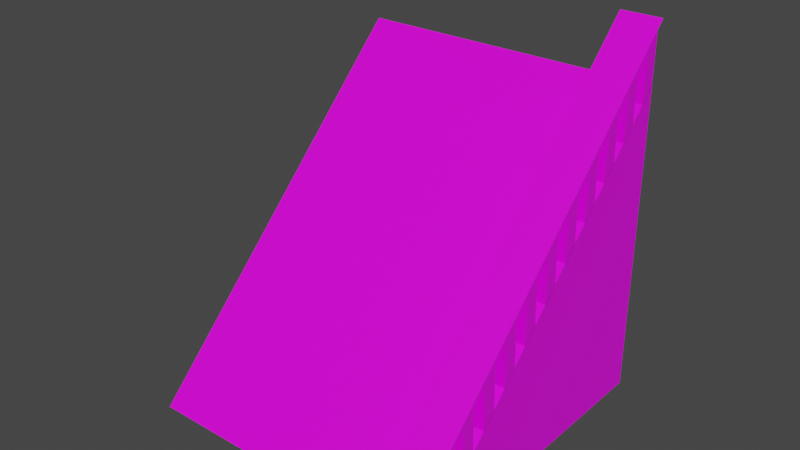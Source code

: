 # Source: ramp.blend  (saved by Blender 2.81.16; exported with 4.5.12 LTS)
import bpy
from mathutils import Matrix  # noqa: F401  (used for matrix-valued properties, if any)

bpy.ops.wm.read_factory_settings(use_empty=True)
scene = bpy.context.scene
scene.name = 'Scene'

# ---- collections
col_collection = bpy.data.collections.new('Collection'); scene.collection.children.link(col_collection)

# ---- images (referenced by path relative to the original .blend; pixels are not part of the script)
import os
ASSET_DIR = os.environ.get("B2B_ASSET_DIR", "")  # directory of the original .blend (textures are referenced by path, not embedded)
HERE = os.path.dirname(os.path.abspath(__file__))  # packed textures are extracted next to this script under _unpacked/

def load_image(name, relpath, width, height, colorspace="sRGB"):
    """Load a texture the original file referenced (path relative to the .blend, or extracted next to this script)."""
    p = next((c for c in (os.path.join(HERE, relpath), os.path.join(ASSET_DIR, relpath)) if relpath and os.path.exists(c)), "")
    if p:
        img = bpy.data.images.load(p, check_existing=True)
        img.name = name
    else:  # same state as the original file: an image datablock whose file is absent (Cycles renders it pink)
        img = bpy.data.images.new(name, width, height)
        img.source = "FILE"
        img.filepath = "//" + (relpath or name)
    img.colorspace_settings.name = colorspace
    return img
img_ground_png = load_image('ground.png', 'ground.png', 1024, 1024, 'sRGB')

# ---- materials (node trees are filled in below, after node groups)
mat_stone = bpy.data.materials.new('Stone')
mat_stone.alpha_threshold = 0.0
mat_stone.use_transparent_shadow = False
mat_stone.line_color = (0.0, 0.0, 0.0, 1.0)

# ---- material node trees
mat_stone.use_nodes = True; mat_stone.node_tree.nodes.clear()
_N = mat_stone.node_tree.nodes; _L = mat_stone.node_tree.links
n0 = _N.new('ShaderNodeOutputMaterial'); n0.name = 'Material Output'; n0.location = (300, 300)
n1 = _N.new('ShaderNodeBsdfPrincipled'); n1.name = 'Principled BSDF'; n1.location = (10, 300)
n1.distribution = 'GGX'
n1.subsurface_method = 'BURLEY'
n1.inputs[2].default_value = 0.4
n1.inputs[3].default_value = 1.45
n1.inputs[27].default_value = (0.0, 0.0, 0.0, 1.0)
n1.inputs[28].default_value = 1.0
n2 = _N.new('ShaderNodeTexImage'); n2.name = 'Image Texture'; n2.location = (-280, 270)
n2.image = img_ground_png
_L.new(n1.outputs[0], n0.inputs[0])
_L.new(n2.outputs[0], n1.inputs[0])
n0.is_active_output = True

# ---- world
world_world = bpy.data.worlds.new('World'); scene.world = world_world
world_world.use_nodes = True; world_world.node_tree.nodes.clear()
_N = world_world.node_tree.nodes; _L = world_world.node_tree.links
n0 = _N.new('ShaderNodeOutputWorld'); n0.name = 'World Output'; n0.location = (300, 300)
n1 = _N.new('ShaderNodeBackground'); n1.name = 'Background'; n1.location = (10, 300)
n1.inputs[0].default_value = (0.05088, 0.05088, 0.05088, 1.0)
_L.new(n1.outputs[0], n0.inputs[0])
n0.is_active_output = True
world_world.color = (0.05088, 0.05088, 0.05088)
world_world.use_sun_shadow = False
world_world.sun_shadow_jitter_overblur = 0.0

# ---- meshes
me_cube = bpy.data.meshes.new('Cube')
me_cube.from_pydata([(1.0, 1.0, 1.0), (1.0, 1.0, -1.0), (1.0, -1.0, -1.0), (-1.0, 1.0, 1.0), (-1.0, 1.0, -1.0), (-1.0, -1.0, -1.0), (1.0, 1.0, 1.0), (1.0, -1.0, -1.0)], [(0, 6), (2, 7)], [(4, 1, 2, 5), (2, 0, 3, 5), (4, 3, 0, 1), (1, 0, 2), (4, 5, 3)])
_uv = me_cube.uv_layers.new(name='UVMap')
_uv.uv.foreach_set('vector', [0.1471, 1.564, -0.3736, 1.564, -0.3736, 0.6826, 0.1471, 0.6826, -0.3736, 0.6826, -0.3736, -0.5641, 0.1471, -0.5641, 0.1471, 0.6826, 0.6677, 0.3174, 0.1471, 0.3174, 0.1471, -0.5641, 0.6677, -0.5641, 0.6677, 1.199, 0.1471, 1.199, 0.6677, 0.3174, 0.6677, 0.05923, 1.036, -0.5641, 1.036, 0.6826])
me_cube.materials.append(mat_stone)
me_cube.use_remesh_preserve_volume = False
me_cube.use_remesh_preserve_attributes = False
me_cube.use_mirror_vertex_groups = False
me_cube.update()
me_cube_001 = bpy.data.meshes.new('Cube.001')
me_cube_001.from_pydata([(-1.0, -1.0, -1.0), (-1.0, -0.8291, 0.04276), (-1.0, 1.0, -1.0), (-1.0, 1.178, 0.0005063), (1.0, -1.0, -1.0), (1.0, -0.8291, 0.04276), (1.0, 1.0, -1.0), (1.0, 1.178, 0.0005063), (-1.0, 0.7778, -1.0), (-1.0, 0.5556, -1.0), (-1.0, 0.1111, -1.0), (-1.0, -0.1111, -1.0), (-1.0, -0.3333, -1.0), (-1.0, -0.7778, -1.0), (-1.0, -0.606, 0.03807), (-1.0, -0.3829, 0.03337), (-1.0, -0.1599, 0.02868), (-1.0, 0.06318, 0.02398), (-1.0, 0.2862, 0.01929), (-1.0, 0.5093, 0.01459), (-1.0, 0.7324, 0.009897), (-1.0, 0.9554, 0.005202), (1.0, -0.7778, -1.0), (1.0, -0.3333, -1.0), (1.0, -0.1111, -1.0), (1.0, 0.1111, -1.0), (1.0, 0.5556, -1.0), (1.0, 0.7778, -1.0), (1.0, 0.9554, 0.005202), (1.0, 0.7324, 0.009897), (1.0, 0.5093, 0.01459), (1.0, 0.2862, 0.01929), (1.0, 0.06318, 0.02398), (1.0, -0.1599, 0.02868), (1.0, -0.3829, 0.03337), (1.0, -0.606, 0.03807), (-1.0, -0.8576, -0.1312), (-1.0, 1.149, -0.1664), (1.0, 1.149, -0.1664), (1.0, -0.8576, -0.1312), (1.0, 0.7029, -0.1586), (1.0, 0.4799, -0.1547), (1.0, 0.257, -0.1508), (1.0, -0.1888, -0.143), (1.0, -0.4117, -0.139), (1.0, -0.6347, -0.1351), (-1.0, -0.6347, -0.1351), (-1.0, -0.4117, -0.139), (-1.0, -0.1888, -0.143), (-1.0, 0.257, -0.1508), (-1.0, 0.4799, -0.1547), (-1.0, 0.7029, -0.1586), (-1.0, -0.8222, -1.0), (-1.0, -0.8667, -1.0), (-1.0, -0.9556, -1.0), (1.0, -0.6506, 0.03901), (1.0, -0.6952, 0.03995), (1.0, -0.7398, 0.04089), (1.0, -0.7845, 0.04182), (-1.0, -0.7845, 0.04182), (-1.0, -0.7398, 0.04089), (-1.0, -0.6952, 0.03995), (-1.0, -0.6506, 0.03901), (1.0, -0.9556, -1.0), (1.0, -0.8667, -1.0), (1.0, -0.8222, -1.0), (-1.0, -0.813, -0.132), (-1.0, -0.7684, -0.1328), (-1.0, -0.7238, -0.1336), (1.0, -0.7238, -0.1336), (1.0, -0.7684, -0.1328), (1.0, -0.813, -0.132), (-1.0, -0.6, -1.0), (-1.0, -0.6444, -1.0), (-1.0, -0.6889, -1.0), (-1.0, -0.5614, 0.03713), (-1.0, -0.5168, 0.03619), (-1.0, -0.4722, 0.03525), (-1.0, -0.4276, 0.03431), (1.0, -0.6889, -1.0), (1.0, -0.6444, -1.0), (1.0, -0.6, -1.0), (1.0, -0.4276, 0.03431), (1.0, -0.4722, 0.03525), (1.0, -0.5168, 0.03619), (1.0, -0.5614, 0.03713), (-1.0, -0.5901, -0.1359), (-1.0, -0.5455, -0.1367), (-1.0, -0.4563, -0.1383), (1.0, -0.4563, -0.1383), (1.0, -0.5455, -0.1367), (1.0, -0.5901, -0.1359), (-1.0, -0.4222, -1.0), (-1.0, -0.4667, -1.0), (-1.0, -0.5111, -1.0), (-1.0, -0.3383, 0.03243), (-1.0, -0.2937, 0.0315), (-1.0, -0.2491, 0.03056), (-1.0, -0.2045, 0.02962), (1.0, -0.5111, -1.0), (1.0, -0.4667, -1.0), (1.0, -0.4222, -1.0), (1.0, -0.2045, 0.02962), (1.0, -0.2491, 0.03056), (1.0, -0.2937, 0.0315), (1.0, -0.3383, 0.03243), (-1.0, -0.3672, -0.1398), (-1.0, -0.278, -0.1414), (-1.0, -0.2334, -0.1422), (1.0, -0.2334, -0.1422), (1.0, -0.278, -0.1414), (1.0, -0.3672, -0.1398), (-1.0, -0.1556, -1.0), (-1.0, -0.2444, -1.0), (-1.0, -0.2889, -1.0), (-1.0, -0.1153, 0.02774), (-1.0, -0.07066, 0.0268), (-1.0, -0.02605, 0.02586), (-1.0, 0.01857, 0.02492), (1.0, -0.2889, -1.0), (1.0, -0.2444, -1.0), (1.0, -0.1556, -1.0), (1.0, 0.01857, 0.02492), (1.0, -0.02605, 0.02586), (1.0, -0.07066, 0.0268), (1.0, -0.1153, 0.02774), (-1.0, -0.09966, -0.1445), (-1.0, -0.05507, -0.1453), (-1.0, -0.01049, -0.1461), (1.0, -0.01049, -0.1461), (1.0, -0.05507, -0.1453), (1.0, -0.09966, -0.1445), (-1.0, 0.06667, -1.0), (-1.0, 0.02222, -1.0), (-1.0, -0.06667, -1.0), (-1.0, 0.1078, 0.02304), (-1.0, 0.1524, 0.0221), (-1.0, 0.197, 0.02117), (-1.0, 0.2416, 0.02023), (1.0, -0.06667, -1.0), (1.0, 0.02222, -1.0), (1.0, 0.06667, -1.0), (1.0, 0.2416, 0.02023), (1.0, 0.197, 0.02117), (1.0, 0.1524, 0.0221), (1.0, 0.1078, 0.02304), (-1.0, 0.07868, -0.1477), (-1.0, 0.1233, -0.1484), (-1.0, 0.1678, -0.1492), (1.0, 0.1678, -0.1492), (1.0, 0.1233, -0.1484), (1.0, 0.07868, -0.1477), (-1.0, 0.2889, -1.0), (-1.0, 0.2444, -1.0), (-1.0, 0.2, -1.0), (-1.0, 0.3309, 0.01835), (-1.0, 0.3755, 0.01741), (-1.0, 0.4201, 0.01647), (-1.0, 0.4647, 0.01553), (1.0, 0.2, -1.0), (1.0, 0.2444, -1.0), (1.0, 0.2889, -1.0), (1.0, 0.4647, 0.01553), (1.0, 0.4201, 0.01647), (1.0, 0.3755, 0.01741), (1.0, 0.3309, 0.01835), (-1.0, 0.3016, -0.1516), (-1.0, 0.3462, -0.1523), (-1.0, 0.4354, -0.1539), (1.0, 0.4354, -0.1539), (1.0, 0.3462, -0.1523), (1.0, 0.3016, -0.1516), (-1.0, 0.4667, -1.0), (-1.0, 0.4222, -1.0), (-1.0, 0.3778, -1.0), (-1.0, 0.5539, 0.01365), (-1.0, 0.5985, 0.01271), (-1.0, 0.6431, 0.01177), (-1.0, 0.6877, 0.01084), (1.0, 0.3778, -1.0), (1.0, 0.4222, -1.0), (1.0, 0.4667, -1.0), (1.0, 0.6877, 0.01084), (1.0, 0.6431, 0.01177), (1.0, 0.5985, 0.01271), (1.0, 0.5539, 0.01365), (-1.0, 0.5245, -0.1555), (-1.0, 0.6137, -0.157), (-1.0, 0.6583, -0.1578), (1.0, 0.6583, -0.1578), (1.0, 0.6137, -0.157), (1.0, 0.5245, -0.1555), (-1.0, 0.7333, -1.0), (-1.0, 0.6444, -1.0), (-1.0, 0.6, -1.0), (-1.0, 0.777, 0.008958), (-1.0, 0.8216, 0.008019), (-1.0, 0.8662, 0.00708), (-1.0, 0.9108, 0.006141), (1.0, 0.6, -1.0), (1.0, 0.6444, -1.0), (1.0, 0.7333, -1.0), (1.0, 0.9108, 0.006141), (1.0, 0.8662, 0.00708), (1.0, 0.8216, 0.008019), (1.0, 0.777, 0.008958), (-1.0, 0.792, -0.1602), (-1.0, 0.8366, -0.161), (-1.0, 0.8812, -0.1617), (1.0, 0.8812, -0.1617), (1.0, 0.8366, -0.161), (1.0, 0.792, -0.1602), (-1.0, 1.0, 0.004263), (-1.0, 1.045, 0.003323), (-1.0, 1.089, 0.002384), (-1.0, 1.134, 0.001445), (1.0, 0.8222, -1.0), (1.0, 0.9111, -1.0), (1.0, 0.9556, -1.0), (-1.0, 0.9556, -1.0), (-1.0, 0.9111, -1.0), (-1.0, 0.8222, -1.0), (1.0, 1.134, 0.001445), (1.0, 1.089, 0.002384), (1.0, 1.045, 0.003323), (1.0, 1.0, 0.004263), (1.0, 1.06, -0.1649), (1.0, 1.015, -0.1641), (1.0, 0.9704, -0.1633), (-1.0, 0.9704, -0.1633), (-1.0, 1.015, -0.1641), (-1.0, 1.06, -0.1649), (-1.312, 1.148, 0.1582), (-1.312, 1.193, 0.1573), (1.312, 1.193, 0.1573), (1.312, -0.7983, 0.1992), (1.312, -0.8436, 0.2002), (-1.312, -0.8436, 0.2002), (-1.312, -0.6625, 0.1963), (-1.312, -0.6173, 0.1954), (-1.312, -0.4362, 0.1916), (-1.312, -0.391, 0.1906), (-1.312, -0.2099, 0.1868), (-1.312, -0.1647, 0.1859), (-1.312, 0.01639, 0.1821), (-1.312, 0.06166, 0.1811), (-1.312, 0.2427, 0.1773), (-1.312, 0.288, 0.1763), (-1.312, 0.469, 0.1725), (-1.312, 0.5143, 0.1716), (-1.312, 0.6953, 0.1678), (-1.312, 0.7406, 0.1668), (-1.312, 0.9217, 0.163), (-1.312, 0.9669, 0.162), (1.312, 1.012, 0.1611), (1.312, 0.9669, 0.162), (1.312, 0.7859, 0.1659), (1.312, 0.7406, 0.1668), (1.312, 0.5595, 0.1706), (1.312, 0.5143, 0.1716), (1.312, 0.3332, 0.1754), (1.312, 0.288, 0.1763), (1.312, 0.1069, 0.1802), (1.312, 0.06166, 0.1811), (1.312, -0.1194, 0.1849), (1.312, -0.1647, 0.1859), (1.312, -0.3457, 0.1897), (1.312, -0.391, 0.1906), (1.312, -0.572, 0.1944), (1.312, -0.6173, 0.1954), (1.312, -0.6625, 0.1963), (1.312, -0.7078, 0.1973), (1.312, -0.7531, 0.1983), (-1.312, -0.7983, 0.1992), (-1.312, -0.7531, 0.1983), (-1.312, -0.7078, 0.1973), (-1.312, -0.572, 0.1944), (-1.312, -0.5268, 0.1935), (-1.312, -0.4815, 0.1925), (1.312, -0.4362, 0.1916), (1.312, -0.4815, 0.1925), (1.312, -0.5268, 0.1935), (-1.312, -0.3457, 0.1897), (-1.312, -0.3004, 0.1887), (-1.312, -0.2552, 0.1878), (1.312, -0.2099, 0.1868), (1.312, -0.2552, 0.1878), (1.312, -0.3004, 0.1887), (-1.312, -0.1194, 0.1849), (-1.312, -0.07413, 0.184), (-1.312, -0.02887, 0.183), (1.312, 0.01639, 0.1821), (1.312, -0.02887, 0.183), (1.312, -0.07413, 0.184), (-1.312, 0.1069, 0.1802), (-1.312, 0.1522, 0.1792), (-1.312, 0.1974, 0.1782), (1.312, 0.2427, 0.1773), (1.312, 0.1974, 0.1782), (1.312, 0.1522, 0.1792), (-1.312, 0.3332, 0.1754), (-1.312, 0.3785, 0.1744), (-1.312, 0.4238, 0.1735), (1.312, 0.469, 0.1725), (1.312, 0.4238, 0.1735), (1.312, 0.3785, 0.1744), (-1.312, 0.5595, 0.1706), (-1.312, 0.6048, 0.1697), (-1.312, 0.6501, 0.1687), (1.312, 0.6953, 0.1678), (1.312, 0.6501, 0.1687), (1.312, 0.6048, 0.1697), (-1.312, 0.7859, 0.1659), (-1.312, 0.8311, 0.1649), (-1.312, 0.8764, 0.164), (1.312, 0.9217, 0.163), (1.312, 0.8764, 0.164), (1.312, 0.8311, 0.1649), (-1.312, 1.012, 0.1611), (-1.312, 1.057, 0.1601), (-1.312, 1.103, 0.1592), (1.312, 1.148, 0.1582), (1.312, 1.103, 0.1592), (1.312, 1.057, 0.1601)], [], [(39, 5, 1, 36, 0, 4), (22, 45, 35, 55, 56, 69, 64, 65), (13, 22, 65, 64, 53, 52), (54, 63, 4, 0), (231, 220, 217, 226), (221, 216, 27, 201, 192, 8), (10, 25, 141, 140, 133, 132), (134, 139, 24, 121, 112, 11), (226, 223, 224, 225, 228, 227), (101, 92, 107, 110), (181, 190, 183, 184, 185, 191, 179, 180), (161, 169, 162, 163, 164, 170, 159, 160), (149, 143, 144, 145, 151, 150), (101, 110, 103, 104, 105, 111, 99, 100), (81, 89, 82, 83, 84, 90, 79, 80), (94, 106, 95, 96, 97, 107, 92, 93), (12, 48, 16, 115, 116, 126, 113, 114), (138, 18, 49, 10, 132, 133, 148, 137), (174, 186, 175, 176, 177, 187, 172, 173), (9, 51, 20, 195, 196, 206, 193, 194), (229, 212, 213, 214, 231, 230), (99, 111, 106, 94), (126, 127, 128, 129, 130, 131), (168, 169, 161, 152), (167, 154, 159, 170), (85, 35, 45, 91, 90, 84), (46, 14, 75, 76, 87, 86), (66, 59, 60, 61, 68, 67), (0, 36, 1, 59, 66, 54), (72, 81, 80, 79, 74, 73), (168, 50, 186, 191, 41, 169), (71, 58, 5, 39, 4, 63), (111, 105, 34, 82, 89, 44), (88, 78, 15, 95, 106, 47), (92, 101, 100, 99, 94, 93), (186, 174, 179, 191), (43, 33, 102, 103, 110, 109), (98, 16, 48, 108, 107, 97), (119, 23, 12, 114, 113, 120), (187, 190, 181, 172), (129, 122, 123, 124, 131, 130), (126, 116, 117, 118, 128, 127), (128, 118, 17, 135, 146, 134, 11, 112), (151, 145, 32, 122, 129, 121, 24, 139), (9, 26, 40, 51), (190, 187, 188, 51, 40, 189), (165, 31, 42, 171, 170, 164), (146, 135, 136, 137, 148, 147), (49, 18, 155, 156, 167, 166), (25, 42, 31, 142, 143, 149, 140, 141), (152, 161, 160, 159, 154, 153), (206, 211, 200, 193), (68, 69, 70, 71, 66, 67), (191, 185, 30, 162, 169, 41), (168, 158, 19, 175, 186, 50), (154, 167, 156, 157, 158, 168, 152, 153), (13, 46, 45, 22), (68, 53, 64, 69), (172, 181, 180, 179, 174, 173), (211, 206, 207, 208, 209, 210), (79, 90, 87, 74), (40, 29, 182, 183, 190, 189), (178, 20, 51, 188, 187, 177), (205, 29, 40, 26, 199, 200, 211, 204), (88, 47, 106, 111, 44, 89), (91, 45, 46, 86, 87, 90), (81, 72, 88, 89), (199, 26, 9, 194, 193, 200), (208, 192, 201, 209), (120, 113, 126, 131), (209, 202, 203, 204, 211, 210), (206, 196, 197, 198, 208, 207), (208, 198, 21, 212, 229, 221, 8, 192), (121, 129, 128, 112), (228, 225, 28, 202, 209, 201, 27, 216), (12, 23, 43, 48), (108, 48, 43, 109, 110, 107), (231, 226, 227, 228, 229, 230), (229, 228, 216, 221), (148, 133, 140, 149), (2, 6, 218, 217, 220, 219), (62, 14, 46, 13, 52, 53, 68, 61), (146, 151, 139, 134), (10, 49, 42, 25), (6, 38, 7, 222, 223, 226, 217, 218), (148, 149, 150, 151, 146, 147), (37, 3, 7, 38, 6, 2), (171, 42, 49, 166, 167, 170), (69, 56, 57, 58, 71, 70), (215, 3, 37, 2, 219, 220, 231, 214), (63, 54, 66, 71), (74, 87, 76, 77, 78, 88, 72, 73), (156, 155, 300, 301), (125, 33, 43, 23, 119, 120, 131, 124), (273, 237, 236, 235, 272, 271, 270, 269, 268, 281, 280, 279, 267, 266, 287, 286, 285, 265, 264, 293, 292, 291, 263, 262, 299, 298, 297, 261, 260, 305, 304, 303, 259, 258, 311, 310, 309, 257, 256, 317, 316, 315, 255, 254, 323, 322, 321, 234, 233, 232, 320, 319, 318, 253, 252, 314, 313, 312, 251, 250, 308, 307, 306, 249, 248, 302, 301, 300, 247, 246, 296, 295, 294, 245, 244, 290, 289, 288, 243, 242, 284, 283, 282, 241, 240, 278, 277, 276, 239, 238, 275, 274), (60, 59, 273, 274), (137, 136, 295, 296), (212, 21, 253, 318), (29, 205, 256, 257), (118, 117, 290, 244), (195, 20, 251, 312), (176, 175, 306, 307), (157, 156, 301, 302), (61, 60, 274, 275), (138, 137, 296, 246), (213, 212, 318, 319), (30, 185, 258, 259), (196, 195, 312, 313), (177, 176, 307, 308), (82, 34, 267, 279), (158, 157, 302, 248), (62, 61, 275, 238), (214, 213, 319, 320), (31, 165, 260, 261), (197, 196, 313, 314), (7, 3, 233, 234), (102, 33, 265, 285), (178, 177, 308, 250), (83, 82, 279, 280), (215, 214, 320, 232), (32, 145, 262, 263), (122, 32, 263, 291), (198, 197, 314, 252), (103, 102, 285, 286), (84, 83, 280, 281), (142, 31, 261, 297), (123, 122, 291, 292), (33, 125, 264, 265), (104, 103, 286, 287), (85, 84, 281, 268), (162, 30, 259, 303), (143, 142, 297, 298), (124, 123, 292, 293), (34, 105, 266, 267), (105, 104, 287, 266), (5, 58, 235, 236), (182, 29, 257, 309), (163, 162, 303, 304), (144, 143, 298, 299), (125, 124, 293, 264), (35, 85, 268, 269), (202, 28, 255, 315), (183, 182, 309, 310), (164, 163, 304, 305), (145, 144, 299, 262), (203, 202, 315, 316), (184, 183, 310, 311), (165, 164, 305, 260), (204, 203, 316, 317), (1, 5, 236, 237), (185, 184, 311, 258), (222, 7, 234, 321), (205, 204, 317, 256), (223, 222, 321, 322), (224, 223, 322, 323), (225, 224, 323, 254), (14, 62, 238, 239), (15, 78, 240, 241), (16, 98, 242, 243), (17, 118, 244, 245), (18, 138, 246, 247), (19, 158, 248, 249), (20, 178, 250, 251), (21, 198, 252, 253), (55, 35, 269, 270), (75, 14, 239, 276), (56, 55, 270, 271), (95, 15, 241, 282), (76, 75, 276, 277), (57, 56, 271, 272), (115, 16, 243, 288), (96, 95, 282, 283), (77, 76, 277, 278), (58, 57, 272, 235), (135, 17, 245, 294), (116, 115, 288, 289), (97, 96, 283, 284), (78, 77, 278, 240), (155, 18, 247, 300), (59, 1, 237, 273), (136, 135, 294, 295), (28, 225, 254, 255), (117, 116, 289, 290), (3, 215, 232, 233), (98, 97, 284, 242), (175, 19, 249, 306)])
_uv = me_cube_001.uv_layers.new(name='UVMap')
_uv.uv.foreach_set('vector', [0.1818, 0.2681, 0.1683, 0.2681, 0.1683, 0.03622, 0.1818, 0.03622, 0.2494, 0.03622, 0.2494, 0.2681, 0.0003592, 0.5287, 0.067, 0.5142, 0.08035, 0.5113, 0.08035, 0.5165, 0.08035, 0.5216, 0.06698, 0.5245, 0.0002155, 0.539, 0.0002874, 0.5338, 0.3184, 0.7681, 0.3184, 1.0, 0.315, 1.0, 0.3116, 1.0, 0.3116, 0.7681, 0.315, 0.7681, 0.1607, 0.5544, 0.1607, 0.7863, 0.1573, 0.7863, 0.1573, 0.5544, 0.2911, 1.0, 0.226, 1.0, 0.226, 0.7681, 0.2911, 0.7681, 0.3047, 0.7681, 0.3047, 1.0, 0.3013, 1.0, 0.2979, 1.0, 0.2979, 0.7681, 0.3013, 0.7681, 0.3252, 1.0, 0.3252, 0.7681, 0.3286, 0.7681, 0.332, 0.7681, 0.332, 1.0, 0.3286, 1.0, 0.6606, 0.5362, 0.6606, 0.7681, 0.6572, 0.7681, 0.6537, 0.7681, 0.6537, 0.5362, 0.6572, 0.5362, 0.06746, 0.3177, 0.08035, 0.3147, 0.08035, 0.3199, 0.08035, 0.325, 0.06744, 0.3281, 0.06745, 0.3229, 0.497, 0.3043, 0.497, 0.5362, 0.4301, 0.5362, 0.4301, 0.3043, 0.002371, 0.3844, 0.06734, 0.3694, 0.08035, 0.3664, 0.08035, 0.3716, 0.08035, 0.3768, 0.06732, 0.3798, 0.002227, 0.3947, 0.002299, 0.3896, 0.002083, 0.405, 0.06729, 0.3901, 0.08035, 0.3871, 0.08035, 0.3923, 0.08035, 0.3975, 0.06727, 0.4004, 0.00194, 0.4153, 0.002011, 0.4102, 0.06722, 0.4211, 0.08035, 0.4182, 0.08035, 0.4233, 0.08035, 0.4285, 0.0672, 0.4315, 0.06721, 0.4263, 0.0009339, 0.4874, 0.0671, 0.4728, 0.08035, 0.4699, 0.08035, 0.4751, 0.08035, 0.4802, 0.06708, 0.4832, 0.0007902, 0.4977, 0.0008621, 0.4926, 0.0006465, 0.5081, 0.06705, 0.4935, 0.08035, 0.4906, 0.08035, 0.4958, 0.08035, 0.5009, 0.06703, 0.5038, 0.0005029, 0.5184, 0.0005747, 0.5132, 0.08114, 0.361, 0.1474, 0.3756, 0.1607, 0.3785, 0.1607, 0.3837, 0.1607, 0.3889, 0.1474, 0.3859, 0.08128, 0.3713, 0.08121, 0.3662, 0.08143, 0.3816, 0.1475, 0.3963, 0.1607, 0.3992, 0.1607, 0.4044, 0.1607, 0.4096, 0.1475, 0.4066, 0.08157, 0.3919, 0.0815, 0.3868, 0.1607, 0.4458, 0.1607, 0.4509, 0.1476, 0.448, 0.08215, 0.4331, 0.08207, 0.428, 0.082, 0.4228, 0.1476, 0.4376, 0.1607, 0.4406, 0.08258, 0.464, 0.1477, 0.479, 0.1607, 0.482, 0.1607, 0.4872, 0.1607, 0.4923, 0.1477, 0.4893, 0.08272, 0.4743, 0.08265, 0.4692, 0.08286, 0.4847, 0.1477, 0.4997, 0.1607, 0.5027, 0.1607, 0.5079, 0.1607, 0.513, 0.1477, 0.51, 0.08301, 0.495, 0.08294, 0.4898, 0.1478, 0.5307, 0.1607, 0.5337, 0.1607, 0.5389, 0.1607, 0.5441, 0.1478, 0.541, 0.1478, 0.5359, 0.4067, 2.073e-08, 0.4737, 0.0, 0.4737, 0.2319, 0.4067, 0.2319, 0.64, 0.5362, 0.6435, 0.5362, 0.6469, 0.5362, 0.6469, 0.7681, 0.6435, 0.7681, 0.64, 0.7681, 0.4737, 0.2319, 0.4737, 1.382e-08, 0.5397, 0.0, 0.5397, 0.2319, 0.1322, 0.7863, 0.06618, 0.7863, 0.06618, 0.5544, 0.1322, 0.5544, 0.08035, 0.5061, 0.08035, 0.5113, 0.067, 0.5142, 0.06702, 0.509, 0.06703, 0.5038, 0.08035, 0.5009, 0.1474, 0.3446, 0.1607, 0.3475, 0.1607, 0.3526, 0.1607, 0.3578, 0.1474, 0.3549, 0.1474, 0.3497, 0.1473, 0.3239, 0.1607, 0.3268, 0.1607, 0.332, 0.1607, 0.3371, 0.1473, 0.3342, 0.1473, 0.3291, 0.08035, 0.3043, 0.1473, 0.3187, 0.1607, 0.3216, 0.1607, 0.3268, 0.1473, 0.3239, 0.08042, 0.3095, 0.2979, 0.7681, 0.2979, 1.0, 0.2945, 1.0, 0.2911, 1.0, 0.2911, 0.7681, 0.2945, 0.7681, 0.643, 0.0, 0.6464, 0.0, 0.6498, 0.0, 0.6498, 0.2319, 0.6464, 0.2319, 0.643, 0.2319, 0.06696, 0.5349, 0.08035, 0.532, 0.08035, 0.5372, 0.06694, 0.54, 0.0, 0.5544, 7.184e-05, 0.5493, 0.06708, 0.4832, 0.08035, 0.4802, 0.08035, 0.4854, 0.08035, 0.4906, 0.06705, 0.4935, 0.06706, 0.4883, 0.1474, 0.3653, 0.1607, 0.3682, 0.1607, 0.3733, 0.1607, 0.3785, 0.1474, 0.3756, 0.1474, 0.3704, 0.3116, 0.7681, 0.3116, 1.0, 0.3082, 1.0, 0.3047, 1.0, 0.3047, 0.7681, 0.3082, 0.7681, 0.5609, 0.7681, 0.495, 0.7681, 0.495, 0.5362, 0.5609, 0.5362, 0.06712, 0.4625, 0.08035, 0.4595, 0.08035, 0.4647, 0.08035, 0.4699, 0.0671, 0.4728, 0.06711, 0.4677, 0.1607, 0.394, 0.1607, 0.3992, 0.1475, 0.3963, 0.1475, 0.3911, 0.1474, 0.3859, 0.1607, 0.3889, 0.6589, 0.5362, 0.6555, 0.5362, 0.6555, 0.3043, 0.6589, 0.3043, 0.6623, 0.3043, 0.6623, 0.5362, 0.5627, 0.3043, 0.5627, 0.5362, 0.497, 0.5362, 0.497, 0.3043, 0.06717, 0.4418, 0.08035, 0.4389, 0.08035, 0.444, 0.08035, 0.4492, 0.06715, 0.4521, 0.06716, 0.447, 0.1475, 0.4066, 0.1607, 0.4096, 0.1607, 0.4147, 0.1607, 0.4199, 0.1475, 0.417, 0.1475, 0.4118, 0.1475, 0.417, 0.1607, 0.4199, 0.1607, 0.4251, 0.1607, 0.4303, 0.1475, 0.4273, 0.08186, 0.4125, 0.08179, 0.4074, 0.08172, 0.4022, 0.0672, 0.4315, 0.08035, 0.4285, 0.08035, 0.4337, 0.08035, 0.4389, 0.06717, 0.4418, 0.001365, 0.4565, 0.001437, 0.4514, 0.001509, 0.4462, 0.5397, 0.2319, 0.5397, 1.382e-08, 0.6053, 0.0, 0.6053, 0.2319, 0.6349, 0.5362, 0.6349, 0.3043, 0.6384, 0.3043, 0.6418, 0.3043, 0.6418, 0.5362, 0.6384, 0.5362, 0.08035, 0.4026, 0.08035, 0.4078, 0.06724, 0.4108, 0.06726, 0.4056, 0.06727, 0.4004, 0.08035, 0.3975, 0.1475, 0.4273, 0.1607, 0.4303, 0.1607, 0.4354, 0.1607, 0.4406, 0.1476, 0.4376, 0.1476, 0.4325, 0.1476, 0.448, 0.1607, 0.4509, 0.1607, 0.4561, 0.1607, 0.4613, 0.1476, 0.4583, 0.1476, 0.4531, 0.001796, 0.4256, 0.06724, 0.4108, 0.08035, 0.4078, 0.08035, 0.413, 0.08035, 0.4182, 0.06722, 0.4211, 0.001652, 0.4359, 0.001724, 0.4308, 0.3389, 1.0, 0.3389, 0.7681, 0.3423, 0.7681, 0.3457, 0.7681, 0.3457, 1.0, 0.3423, 1.0, 0.5609, 0.7681, 0.5609, 0.5362, 0.6263, 0.5362, 0.6263, 0.7681, 0.64, 0.5362, 0.64, 0.7681, 0.6366, 0.7681, 0.6332, 0.7681, 0.6332, 0.5362, 0.6366, 0.5362, 0.06732, 0.3798, 0.08035, 0.3768, 0.08035, 0.3819, 0.08035, 0.3871, 0.06729, 0.3901, 0.0673, 0.3849, 0.1476, 0.4687, 0.1607, 0.4716, 0.1607, 0.4768, 0.1607, 0.482, 0.1477, 0.479, 0.1477, 0.4738, 0.08229, 0.4434, 0.1476, 0.4583, 0.1607, 0.4613, 0.1607, 0.4665, 0.1607, 0.4716, 0.1476, 0.4687, 0.08243, 0.4537, 0.08236, 0.4486, 0.2957, 0.3043, 0.363, 0.3043, 0.363, 0.5362, 0.2957, 0.5362, 0.2957, 0.5362, 0.2283, 0.5362, 0.2283, 0.3043, 0.2957, 0.3043, 0.3252, 0.7681, 0.3252, 1.0, 0.3218, 1.0, 0.3184, 1.0, 0.3184, 0.7681, 0.3218, 0.7681, 0.6469, 0.7681, 0.6469, 0.5362, 0.6503, 0.5362, 0.6537, 0.5362, 0.6537, 0.7681, 0.6503, 0.7681, 0.3395, 2.073e-08, 0.4067, 0.0, 0.4067, 0.2319, 0.3395, 0.2319, 0.06736, 0.3591, 0.08035, 0.3561, 0.08035, 0.3612, 0.08035, 0.3664, 0.06734, 0.3694, 0.06735, 0.3643, 0.1607, 0.4975, 0.1607, 0.5027, 0.1477, 0.4997, 0.1477, 0.4945, 0.1477, 0.4893, 0.1607, 0.4923, 0.08035, 0.3509, 0.08035, 0.3561, 0.06736, 0.3591, 0.002514, 0.3741, 0.002586, 0.369, 0.002658, 0.3638, 0.06739, 0.3487, 0.08035, 0.3457, 0.6281, 0.3043, 0.6315, 0.3043, 0.6349, 0.3043, 0.6349, 0.5362, 0.6315, 0.5362, 0.6281, 0.5362, 0.6452, 0.5362, 0.6418, 0.5362, 0.6418, 0.3043, 0.6452, 0.3043, 0.6486, 0.3043, 0.6486, 0.5362, 0.4301, 0.3043, 0.4301, 0.5362, 0.363, 0.5362, 0.363, 0.3043, 0.3355, 1.0, 0.332, 1.0, 0.332, 0.7681, 0.3355, 0.7681, 0.3389, 0.7681, 0.3389, 1.0, 0.6281, 0.5362, 0.5627, 0.5362, 0.5627, 0.3043, 0.6281, 0.3043, 0.2957, 0.7681, 0.2957, 0.5362, 0.3623, 0.5362, 0.3623, 0.7681, 0.06741, 0.3384, 0.08035, 0.3354, 0.08035, 0.3406, 0.08035, 0.3457, 0.06739, 0.3487, 0.0674, 0.3436, 0.1477, 0.51, 0.1607, 0.513, 0.1607, 0.5182, 0.1607, 0.5234, 0.1478, 0.5204, 0.1477, 0.5152, 0.1478, 0.5204, 0.1607, 0.5234, 0.1607, 0.5286, 0.1607, 0.5337, 0.1478, 0.5307, 0.0833, 0.5156, 0.08322, 0.5104, 0.08315, 0.5053, 0.2292, 0.5362, 0.2957, 0.5362, 0.2957, 0.7681, 0.2292, 0.7681, 0.06744, 0.3281, 0.08035, 0.325, 0.08035, 0.3302, 0.08035, 0.3354, 0.06741, 0.3384, 0.002802, 0.3535, 0.002874, 0.3483, 0.002945, 0.3432, 0.1607, 0.7681, 0.1607, 0.5362, 0.2274, 0.5362, 0.2274, 0.7681, 0.6298, 0.5362, 0.6332, 0.5362, 0.6332, 0.7681, 0.6298, 0.7681, 0.6263, 0.7681, 0.6263, 0.5362, 0.6486, 0.5362, 0.6486, 0.3043, 0.6521, 0.3043, 0.6555, 0.3043, 0.6555, 0.5362, 0.6521, 0.5362, 0.1607, 1.0, 0.1607, 0.7681, 0.226, 0.7681, 0.226, 1.0, 0.495, 0.7681, 0.4288, 0.7681, 0.4288, 0.5362, 0.495, 0.5362, 0.6566, 0.0, 0.6566, 0.2319, 0.6532, 0.2319, 0.6498, 0.2319, 0.6498, 6.911e-09, 0.6532, 6.911e-09, 0.1607, 0.3423, 0.1607, 0.3475, 0.1474, 0.3446, 0.08071, 0.3301, 0.08064, 0.3249, 0.08057, 0.3198, 0.1473, 0.3342, 0.1607, 0.3371, 0.3623, 0.7681, 0.3623, 0.5362, 0.4288, 0.5362, 0.4288, 0.7681, 0.06618, 0.7863, 2.461e-08, 0.7863, 0.0, 0.5544, 0.06618, 0.5544, 0.003233, 0.3226, 0.06748, 0.3074, 0.08035, 0.3043, 0.08035, 0.3095, 0.08035, 0.3147, 0.06746, 0.3177, 0.003089, 0.3329, 0.003161, 0.3277, 0.6361, 0.0, 0.6361, 0.2319, 0.6327, 0.2319, 0.6293, 0.2319, 0.6293, 0.0, 0.6327, 0.0, 0.3145, 0.03622, 0.3275, 0.03622, 0.3275, 0.2681, 0.3145, 0.2681, 0.2494, 0.2681, 0.2494, 0.03622, 0.6395, 0.2319, 0.6361, 0.2319, 0.6361, 0.0, 0.6395, 0.0, 0.643, 0.0, 0.643, 0.2319, 0.06698, 0.5245, 0.08035, 0.5216, 0.08035, 0.5268, 0.08035, 0.532, 0.06696, 0.5349, 0.06697, 0.5297, 0.1607, 0.5492, 0.1607, 0.5544, 0.1478, 0.5514, 0.08358, 0.5362, 0.08351, 0.531, 0.08344, 0.5259, 0.1478, 0.541, 0.1607, 0.5441, 0.2283, 0.3043, 0.2283, 0.5362, 0.1607, 0.5362, 0.1607, 0.3043, 0.08085, 0.3404, 0.1474, 0.3549, 0.1607, 0.3578, 0.1607, 0.363, 0.1607, 0.3682, 0.1474, 0.3653, 0.081, 0.3507, 0.08093, 0.3456, 0.6293, 0.0945, 0.6293, 0.09968, 0.6053, 0.09973, 0.6053, 0.09448, 0.08035, 0.4544, 0.08035, 0.4595, 0.06712, 0.4625, 0.001078, 0.4771, 0.001149, 0.472, 0.001221, 0.4668, 0.06715, 0.4521, 0.08035, 0.4492, 0.7401, 0.5779, 0.7517, 0.5779, 0.7517, 0.4221, 0.7401, 0.4221, 0.7286, 0.4221, 0.717, 0.4221, 0.7055, 0.4221, 0.6939, 0.4221, 0.6823, 0.4221, 0.6708, 0.4221, 0.6592, 0.4221, 0.6477, 0.4221, 0.6361, 0.4221, 0.6246, 0.4221, 0.613, 0.4221, 0.6014, 0.4221, 0.5899, 0.4221, 0.5783, 0.4221, 0.5668, 0.4221, 0.5552, 0.4221, 0.5437, 0.4221, 0.5321, 0.4221, 0.5205, 0.4221, 0.509, 0.4221, 0.4974, 0.4221, 0.4859, 0.4221, 0.4743, 0.4221, 0.4628, 0.4221, 0.4512, 0.4221, 0.4396, 0.4221, 0.4281, 0.4221, 0.4165, 0.4221, 0.405, 0.4221, 0.3934, 0.4221, 0.3819, 0.4221, 0.3703, 0.4221, 0.3587, 0.4221, 0.3472, 0.4221, 0.3356, 0.4221, 0.3241, 0.4221, 0.3125, 0.4221, 0.301, 0.4221, 0.2894, 0.4221, 0.2778, 0.4221, 0.2663, 0.4221, 0.2547, 0.4221, 0.2432, 0.4221, 0.2316, 0.4221, 0.2316, 0.5779, 0.2432, 0.5779, 0.2547, 0.5779, 0.2663, 0.5779, 0.2778, 0.5779, 0.2894, 0.5779, 0.301, 0.5779, 0.3125, 0.5779, 0.3241, 0.5779, 0.3356, 0.5779, 0.3472, 0.5779, 0.3587, 0.5779, 0.3703, 0.5779, 0.3819, 0.5779, 0.3934, 0.5779, 0.405, 0.5779, 0.4165, 0.5779, 0.4281, 0.5779, 0.4396, 0.5779, 0.4512, 0.5779, 0.4628, 0.5779, 0.4743, 0.5779, 0.4859, 0.5779, 0.4974, 0.5779, 0.509, 0.5779, 0.5205, 0.5779, 0.5321, 0.5779, 0.5437, 0.5779, 0.5552, 0.5779, 0.5668, 0.5779, 0.5783, 0.5779, 0.5899, 0.5779, 0.6014, 0.5779, 0.613, 0.5779, 0.6246, 0.5779, 0.6361, 0.5779, 0.6477, 0.5779, 0.6592, 0.5779, 0.6708, 0.5779, 0.6823, 0.5779, 0.6939, 0.5779, 0.7055, 0.5779, 0.717, 0.5779, 0.7286, 0.5779, 0.6293, 0.2238, 0.6293, 0.229, 0.6053, 0.231, 0.6053, 0.2257, 0.6293, 0.1152, 0.6293, 0.1204, 0.6053, 0.1207, 0.6053, 0.1155, 0.6293, 0.02207, 0.6293, 0.02725, 0.6053, 0.02625, 0.6053, 0.021, 0.1322, 0.6075, 0.1322, 0.6024, 0.1562, 0.6017, 0.1562, 0.6069, 0.6293, 0.1359, 0.6293, 0.1411, 0.6053, 0.1417, 0.6053, 0.1365, 0.6293, 0.04794, 0.6293, 0.05311, 0.6053, 0.05249, 0.6053, 0.04724, 0.6293, 0.06864, 0.6293, 0.07381, 0.6053, 0.07349, 0.6053, 0.06824, 0.6293, 0.08933, 0.6293, 0.0945, 0.6053, 0.09448, 0.6053, 0.08923, 0.6293, 0.2187, 0.6293, 0.2238, 0.6053, 0.2257, 0.6053, 0.2205, 0.6293, 0.11, 0.6293, 0.1152, 0.6053, 0.1155, 0.6053, 0.1102, 0.6293, 0.0169, 0.6293, 0.02207, 0.6053, 0.021, 0.6053, 0.01575, 0.1322, 0.6334, 0.1322, 0.6282, 0.1562, 0.6279, 0.1562, 0.6332, 0.6293, 0.04277, 0.6293, 0.04794, 0.6053, 0.04724, 0.6053, 0.04199, 0.6293, 0.06346, 0.6293, 0.06864, 0.6053, 0.06824, 0.6053, 0.06299, 0.1322, 0.742, 0.1322, 0.7369, 0.1562, 0.7381, 0.1562, 0.7434, 0.6293, 0.08416, 0.6293, 0.08933, 0.6053, 0.08923, 0.6053, 0.08399, 0.6293, 0.2135, 0.6293, 0.2187, 0.6053, 0.2205, 0.6053, 0.2152, 0.6293, 0.01173, 0.6293, 0.0169, 0.6053, 0.01575, 0.6053, 0.0105, 0.1322, 0.6593, 0.1322, 0.6541, 0.1562, 0.6542, 0.1562, 0.6594, 0.6293, 0.03759, 0.6293, 0.04277, 0.6053, 0.04199, 0.6053, 0.03674, 0.3275, 0.2681, 0.3275, 0.03622, 0.3395, 0.0, 0.3395, 0.3043, 0.1322, 0.7162, 0.1322, 0.711, 0.1562, 0.7119, 0.1562, 0.7171, 0.6293, 0.05829, 0.6293, 0.06346, 0.6053, 0.06299, 0.6053, 0.05774, 0.1322, 0.7472, 0.1322, 0.742, 0.1562, 0.7434, 0.1562, 0.7486, 0.6293, 0.006552, 0.6293, 0.01173, 0.6053, 0.0105, 0.6053, 0.005249, 0.1322, 0.6851, 0.1322, 0.68, 0.1562, 0.6804, 0.1562, 0.6856, 0.1322, 0.6903, 0.1322, 0.6851, 0.1562, 0.6856, 0.1562, 0.6909, 0.6293, 0.03242, 0.6293, 0.03759, 0.6053, 0.03674, 0.6053, 0.03149, 0.1322, 0.7214, 0.1322, 0.7162, 0.1562, 0.7171, 0.1562, 0.7224, 0.1322, 0.7524, 0.1322, 0.7472, 0.1562, 0.7486, 0.1562, 0.7539, 0.1322, 0.6644, 0.1322, 0.6593, 0.1562, 0.6594, 0.1562, 0.6647, 0.1322, 0.6955, 0.1322, 0.6903, 0.1562, 0.6909, 0.1562, 0.6961, 0.1322, 0.711, 0.1322, 0.7058, 0.1562, 0.7066, 0.1562, 0.7119, 0.1322, 0.7265, 0.1322, 0.7214, 0.1562, 0.7224, 0.1562, 0.7276, 0.1322, 0.7576, 0.1322, 0.7524, 0.1562, 0.7539, 0.1562, 0.7591, 0.1322, 0.6386, 0.1322, 0.6334, 0.1562, 0.6332, 0.1562, 0.6384, 0.1322, 0.6696, 0.1322, 0.6644, 0.1562, 0.6647, 0.1562, 0.6699, 0.1322, 0.7007, 0.1322, 0.6955, 0.1562, 0.6961, 0.1562, 0.7014, 0.1322, 0.7369, 0.1322, 0.7317, 0.1562, 0.7329, 0.1562, 0.7381, 0.1322, 0.7317, 0.1322, 0.7265, 0.1562, 0.7276, 0.1562, 0.7329, 0.1322, 0.7886, 0.1322, 0.7834, 0.1562, 0.7854, 0.1562, 0.7906, 0.1322, 0.6127, 0.1322, 0.6075, 0.1562, 0.6069, 0.1562, 0.6122, 0.1322, 0.6438, 0.1322, 0.6386, 0.1562, 0.6384, 0.1562, 0.6437, 0.1322, 0.6748, 0.1322, 0.6696, 0.1562, 0.6699, 0.1562, 0.6751, 0.1322, 0.7058, 0.1322, 0.7007, 0.1562, 0.7014, 0.1562, 0.7066, 0.1322, 0.7627, 0.1322, 0.7576, 0.1562, 0.7591, 0.1562, 0.7644, 0.1322, 0.5868, 0.1322, 0.5817, 0.1562, 0.5807, 0.1562, 0.5859, 0.1322, 0.6179, 0.1322, 0.6127, 0.1562, 0.6122, 0.1562, 0.6174, 0.1322, 0.6489, 0.1322, 0.6438, 0.1562, 0.6437, 0.1562, 0.6489, 0.1322, 0.68, 0.1322, 0.6748, 0.1562, 0.6751, 0.1562, 0.6804, 0.1322, 0.592, 0.1322, 0.5868, 0.1562, 0.5859, 0.1562, 0.5912, 0.1322, 0.6231, 0.1322, 0.6179, 0.1562, 0.6174, 0.1562, 0.6227, 0.1322, 0.6541, 0.1322, 0.6489, 0.1562, 0.6489, 0.1562, 0.6542, 0.1322, 0.5972, 0.1322, 0.592, 0.1562, 0.5912, 0.1562, 0.5964, 0.1683, 0.03622, 0.1683, 0.2681, 0.1565, 0.3043, 0.1565, 0.0, 0.1322, 0.6282, 0.1322, 0.6231, 0.1562, 0.6227, 0.1562, 0.6279, 0.1322, 0.561, 0.1322, 0.5558, 0.1562, 0.5544, 0.1562, 0.5597, 0.1322, 0.6024, 0.1322, 0.5972, 0.1562, 0.5964, 0.1562, 0.6017, 0.1322, 0.5661, 0.1322, 0.561, 0.1562, 0.5597, 0.1562, 0.5649, 0.1322, 0.5713, 0.1322, 0.5661, 0.1562, 0.5649, 0.1562, 0.5702, 0.1322, 0.5765, 0.1322, 0.5713, 0.1562, 0.5702, 0.1562, 0.5754, 0.6293, 0.2083, 0.6293, 0.2135, 0.6053, 0.2152, 0.6053, 0.21, 0.6293, 0.1825, 0.6293, 0.1876, 0.6053, 0.189, 0.6053, 0.1837, 0.6293, 0.1566, 0.6293, 0.1618, 0.6053, 0.1627, 0.6053, 0.1575, 0.6293, 0.1307, 0.6293, 0.1359, 0.6053, 0.1365, 0.6053, 0.1312, 0.6293, 0.1049, 0.6293, 0.11, 0.6053, 0.1102, 0.6053, 0.105, 0.6293, 0.07898, 0.6293, 0.08416, 0.6053, 0.08399, 0.6053, 0.07874, 0.6293, 0.05311, 0.6293, 0.05829, 0.6053, 0.05774, 0.6053, 0.05249, 0.6293, 0.02725, 0.6293, 0.03242, 0.6053, 0.03149, 0.6053, 0.02625, 0.1322, 0.7679, 0.1322, 0.7627, 0.1562, 0.7644, 0.1562, 0.7696, 0.6293, 0.2032, 0.6293, 0.2083, 0.6053, 0.21, 0.6053, 0.2047, 0.1322, 0.7731, 0.1322, 0.7679, 0.1562, 0.7696, 0.1562, 0.7749, 0.6293, 0.1773, 0.6293, 0.1825, 0.6053, 0.1837, 0.6053, 0.1785, 0.6293, 0.198, 0.6293, 0.2032, 0.6053, 0.2047, 0.6053, 0.1995, 0.1322, 0.7783, 0.1322, 0.7731, 0.1562, 0.7749, 0.1562, 0.7801, 0.6293, 0.1514, 0.6293, 0.1566, 0.6053, 0.1575, 0.6053, 0.1522, 0.6293, 0.1721, 0.6293, 0.1773, 0.6053, 0.1785, 0.6053, 0.1732, 0.6293, 0.1928, 0.6293, 0.198, 0.6053, 0.1995, 0.6053, 0.1942, 0.1322, 0.7834, 0.1322, 0.7783, 0.1562, 0.7801, 0.1562, 0.7854, 0.6293, 0.1255, 0.6293, 0.1307, 0.6053, 0.1312, 0.6053, 0.126, 0.6293, 0.1462, 0.6293, 0.1514, 0.6053, 0.1522, 0.6053, 0.147, 0.6293, 0.1669, 0.6293, 0.1721, 0.6053, 0.1732, 0.6053, 0.168, 0.6293, 0.1876, 0.6293, 0.1928, 0.6053, 0.1942, 0.6053, 0.189, 0.6293, 0.09968, 0.6293, 0.1049, 0.6053, 0.105, 0.6053, 0.09973, 0.6293, 0.229, 0.6293, 0.2342, 0.6053, 0.2362, 0.6053, 0.231, 0.6293, 0.1204, 0.6293, 0.1255, 0.6053, 0.126, 0.6053, 0.1207, 0.1322, 0.5817, 0.1322, 0.5765, 0.1562, 0.5754, 0.1562, 0.5807, 0.6293, 0.1411, 0.6293, 0.1462, 0.6053, 0.147, 0.6053, 0.1417, 0.6293, 0.001378, 0.6293, 0.006552, 0.6053, 0.005249, 0.6053, 0.0, 0.6293, 0.1618, 0.6293, 0.1669, 0.6053, 0.168, 0.6053, 0.1627, 0.6293, 0.07381, 0.6293, 0.07898, 0.6053, 0.07874, 0.6053, 0.07349])
me_cube_001.materials.append(mat_stone)
me_cube_001.use_remesh_fix_poles = True
me_cube_001.use_remesh_preserve_attributes = False
me_cube_001.use_mirror_vertex_groups = False
me_cube_001.update()

# ---- objects
ob_ramp = bpy.data.objects.new('Ramp', me_cube)
ob_railing = bpy.data.objects.new('Railing', me_cube_001)

# ---- transforms, parenting, visibility, modifiers, constraints
ob_ramp.location = (0.0, 0.0, 0.0)
ob_ramp.lock_rotations_4d = False
ob_ramp.empty_display_type = 'ARROWS'
ob_ramp.lineart.crease_threshold = 0.0
ob_railing.location = (0.9, -0.17, 0.18)
ob_railing.rotation_euler = (0.7854, 0.0, 0.0)
ob_railing.scale = (0.1, 1.4, 0.25)
ob_railing.lineart.crease_threshold = 0.0

# ---- collection membership
col_collection.objects.link(ob_ramp)
col_collection.objects.link(ob_railing)

# ---- scene / render settings (as saved in the file)
scene.frame_start = 1; scene.frame_end = 250; scene.frame_set(1)
scene.render.engine = 'BLENDER_EEVEE_NEXT'
scene.cycles.use_denoising = False
scene.cycles.samples = 128
scene.cycles.sampling_pattern = 'TABULATED_SOBOL'
scene.cycles.use_adaptive_sampling = False
scene.cycles.use_light_tree = False
scene.view_settings.view_transform = 'Filmic'
bpy.context.view_layer.update()

# ---- added for rendering (the .blend has no active camera and no usable light): camera, sun
cam_auto = bpy.data.cameras.new('AutoCamera')
cam_auto.lens = 50.0
cam_auto.sensor_width = 36.0
cam_auto.clip_end = 1000.0
ob_auto_camera = bpy.data.objects.new('AutoCamera', cam_auto)
scene.collection.objects.link(ob_auto_camera)
ob_auto_camera.location = (3.66411, -4.38185, 3.1171)
ob_auto_camera.rotation_euler = (1.09748, -7.21219e-08, 0.694738)
scene.camera = ob_auto_camera
light_auto_sun = bpy.data.lights.new('AutoSun', 'SUN')
light_auto_sun.energy = 3.0
light_auto_sun.angle = 0.0523599
ob_auto_sun = bpy.data.objects.new('AutoSun', light_auto_sun)
scene.collection.objects.link(ob_auto_sun)
ob_auto_sun.rotation_euler = (0.872665, 0.174533, 0.523599)
bpy.context.view_layer.update()
